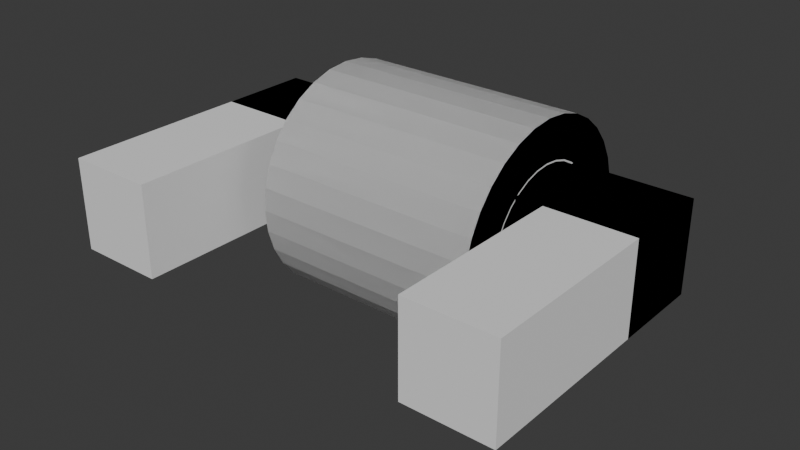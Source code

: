 # Source: toilet_paper.blend  (saved by Blender 4.3.34; exported with 4.5.12 LTS)
import bpy
from mathutils import Matrix  # noqa: F401  (used for matrix-valued properties, if any)

bpy.ops.wm.read_factory_settings(use_empty=True)
scene = bpy.context.scene
scene.name = 'Scene'

# ---- collections
col_collection = bpy.data.collections.new('Collection'); scene.collection.children.link(col_collection)

# ---- world
world_world = bpy.data.worlds.new('World'); scene.world = world_world
world_world.use_nodes = True; world_world.node_tree.nodes.clear()
_N = world_world.node_tree.nodes; _L = world_world.node_tree.links
n0 = _N.new('ShaderNodeOutputWorld'); n0.name = 'World Output'; n0.location = (300, 300)
n1 = _N.new('ShaderNodeBackground'); n1.name = 'Background'; n1.location = (10, 300)
n1.inputs[0].default_value = (0.05088, 0.05088, 0.05088, 1.0)
_L.new(n1.outputs[0], n0.inputs[0])
n0.is_active_output = True
world_world.color = (0.05088, 0.05088, 0.05088)
world_world.sun_shadow_jitter_overblur = 0.0

# ---- meshes
me_cube_001 = bpy.data.meshes.new('Cube.001')
me_cube_001.from_pydata([(-1.0, -1.0, -1.0), (-1.0, -1.0, 1.0), (-1.0, 1.0, -1.0), (-1.0, 1.0, 1.0), (1.0, -1.0, -1.0), (1.0, -1.0, 1.0), (1.0, 1.0, -1.0), (1.0, 1.0, 1.0), (-0.6166, 1.0, -1.0), (-0.6166, 1.0, 1.0), (-0.6166, -1.0, -1.0), (-0.6166, -1.0, 1.0), (-1.0, -4.991, -1.0), (-1.0, -4.991, 1.0), (-0.6166, -4.991, 1.0), (-0.6166, -4.991, -1.0), (-0.5, 1.607, -0.2934), (0.5, 1.573, -0.2934), (-0.5, 1.576, -0.6068), (0.5, 1.542, -0.6002), (-0.5, 1.484, -0.9082), (0.5, 1.453, -0.8952), (-0.5, 1.336, -1.186), (0.5, 1.308, -1.167), (-0.5, 1.136, -1.43), (0.5, 1.112, -1.405), (-0.5, 0.8926, -1.629), (0.5, 0.8737, -1.601), (-0.5, 0.6149, -1.778), (0.5, 0.6018, -1.746), (-0.5, 0.3135, -1.869), (0.5, 0.3068, -1.836), (-0.5, 0.0, -1.9), (0.5, 0.0, -1.866), (-0.5, -0.3135, -1.869), (0.5, -0.3068, -1.836), (-0.5, -0.6149, -1.778), (0.5, -0.6018, -1.746), (-0.5, -0.8926, -1.629), (0.5, -0.8737, -1.601), (-0.5, -1.136, -1.43), (0.5, -1.112, -1.405), (-0.5, -1.336, -1.186), (0.5, -1.308, -1.167), (-0.5, -1.484, -0.9082), (0.5, -1.453, -0.8952), (-0.5, -1.576, -0.6068), (0.5, -1.542, -0.6002), (-0.5, -1.607, -0.2934), (0.5, -1.573, -0.2934), (-0.5, -1.576, 0.02008), (0.5, -1.542, 0.01344), (-0.5, -1.484, 0.3215), (0.5, -1.453, 0.3085), (-0.5, -1.336, 0.5993), (0.5, -1.308, 0.5804), (-0.5, -1.136, 0.8427), (0.5, -1.112, 0.8187), (-0.5, -0.8926, 1.043), (0.5, -0.8737, 1.014), (-0.5, -0.6149, 1.191), (0.5, -0.6018, 1.16), (-0.5, -0.3135, 1.282), (0.5, -0.3068, 1.249), (-0.5, 0.0, 1.313), (0.5, 0.0, 1.279), (-0.5, 0.3135, 1.282), (0.5, 0.3068, 1.249), (-0.5, 0.6149, 1.191), (0.5, 0.6018, 1.16), (-0.5, 0.8926, 1.043), (0.5, 0.8737, 1.014), (-0.5, 1.136, 0.8427), (0.5, 1.112, 0.8187), (-0.5, 1.336, 0.5993), (0.5, 1.308, 0.5804), (-0.5, 1.484, 0.3215), (0.5, 1.453, 0.3085), (-0.5, 1.576, 0.02008), (0.5, 1.542, 0.01344), (0.5, 2.452, -0.7811), (0.5, 2.5, -0.2934), (0.5, 2.31, -1.25), (0.5, 2.079, -1.682), (0.5, 1.768, -2.061), (0.5, 1.389, -2.372), (0.5, 0.9567, -2.603), (0.5, 0.4877, -2.745), (0.5, 0.0, -2.793), (0.5, -0.4877, -2.745), (0.5, -0.9567, -2.603), (0.5, -1.389, -2.372), (0.5, -1.768, -2.061), (0.5, -2.079, -1.682), (0.5, -2.31, -1.25), (0.5, -2.452, -0.7811), (0.5, -2.5, -0.2934), (0.5, -2.452, 0.1943), (0.5, -2.31, 0.6633), (0.5, -2.079, 1.096), (0.5, -1.768, 1.474), (0.5, -1.389, 1.785), (0.5, -0.9567, 2.016), (0.5, -0.4877, 2.159), (0.5, 0.0, 2.207), (0.5, 0.4877, 2.159), (0.5, 0.9567, 2.016), (0.5, 1.389, 1.785), (0.5, 1.768, 1.474), (0.5, 2.079, 1.096), (0.5, 2.31, 0.6633), (0.5, 2.452, 0.1943), (-0.5, 2.5, -0.2934), (-0.5, 2.452, -0.7811), (-0.5, 2.31, -1.25), (-0.5, 2.079, -1.682), (-0.5, 1.768, -2.061), (-0.5, 1.389, -2.372), (-0.5, 0.9567, -2.603), (-0.5, 0.4877, -2.745), (-0.5, 0.0, -2.793), (-0.5, -0.4877, -2.745), (-0.5, -0.9567, -2.603), (-0.5, -1.389, -2.372), (-0.5, -1.768, -2.061), (-0.5, -2.079, -1.682), (-0.5, -2.31, -1.25), (-0.5, -2.452, -0.7811), (-0.5, -2.5, -0.2934), (-0.5, -2.452, 0.1943), (-0.5, -2.31, 0.6633), (-0.5, -2.079, 1.096), (-0.5, -1.768, 1.474), (-0.5, -1.389, 1.785), (-0.5, -0.9567, 2.016), (-0.5, -0.4877, 2.159), (-0.5, 0.0, 2.207), (-0.5, 0.4877, 2.159), (-0.5, 0.9567, 2.016), (-0.5, 1.389, 1.785), (-0.5, 1.768, 1.474), (-0.5, 2.079, 1.096), (-0.5, 2.31, 0.6633), (-0.5, 2.452, 0.1943)], [], [(0, 1, 3, 2), (8, 9, 7, 6), (6, 7, 5, 4), (11, 1, 13, 14), (8, 6, 4, 10), (9, 3, 1, 11), (7, 9, 11, 5), (2, 8, 10, 0), (4, 5, 11, 10), (2, 3, 9, 8), (15, 14, 13, 12), (10, 11, 14, 15), (0, 10, 15, 12), (1, 0, 12, 13), (112, 81, 80, 113), (113, 80, 82, 114), (114, 82, 83, 115), (115, 83, 84, 116), (116, 84, 85, 117), (117, 85, 86, 118), (118, 86, 87, 119), (119, 87, 88, 120), (120, 88, 89, 121), (121, 89, 90, 122), (122, 90, 91, 123), (123, 91, 92, 124), (124, 92, 93, 125), (125, 93, 94, 126), (126, 94, 95, 127), (127, 95, 96, 128), (128, 96, 97, 129), (129, 97, 98, 130), (130, 98, 99, 131), (131, 99, 100, 132), (132, 100, 101, 133), (133, 101, 102, 134), (134, 102, 103, 135), (135, 103, 104, 136), (136, 104, 105, 137), (137, 105, 106, 138), (138, 106, 107, 139), (139, 107, 108, 140), (140, 108, 109, 141), (141, 109, 110, 142), (63, 61, 60, 62), (142, 110, 111, 143), (143, 111, 81, 112), (65, 63, 62, 64), (17, 19, 80, 81), (19, 21, 82, 80), (21, 23, 83, 82), (23, 25, 84, 83), (25, 27, 85, 84), (27, 29, 86, 85), (29, 31, 87, 86), (31, 33, 88, 87), (33, 35, 89, 88), (35, 37, 90, 89), (37, 39, 91, 90), (39, 41, 92, 91), (41, 43, 93, 92), (43, 45, 94, 93), (45, 47, 95, 94), (47, 49, 96, 95), (49, 51, 97, 96), (51, 53, 98, 97), (53, 55, 99, 98), (55, 57, 100, 99), (57, 59, 101, 100), (59, 61, 102, 101), (61, 63, 103, 102), (63, 65, 104, 103), (65, 67, 105, 104), (67, 69, 106, 105), (69, 71, 107, 106), (71, 73, 108, 107), (73, 75, 109, 108), (75, 77, 110, 109), (77, 79, 111, 110), (79, 17, 81, 111), (18, 16, 112, 113), (20, 18, 113, 114), (22, 20, 114, 115), (24, 22, 115, 116), (26, 24, 116, 117), (28, 26, 117, 118), (30, 28, 118, 119), (32, 30, 119, 120), (34, 32, 120, 121), (36, 34, 121, 122), (38, 36, 122, 123), (40, 38, 123, 124), (42, 40, 124, 125), (44, 42, 125, 126), (46, 44, 126, 127), (48, 46, 127, 128), (50, 48, 128, 129), (52, 50, 129, 130), (54, 52, 130, 131), (56, 54, 131, 132), (58, 56, 132, 133), (60, 58, 133, 134), (62, 60, 134, 135), (64, 62, 135, 136), (66, 64, 136, 137), (68, 66, 137, 138), (70, 68, 138, 139), (72, 70, 139, 140), (74, 72, 140, 141), (76, 74, 141, 142), (78, 76, 142, 143), (16, 78, 143, 112), (61, 59, 58, 60), (59, 57, 56, 58), (57, 55, 54, 56), (67, 65, 64, 66), (69, 67, 66, 68), (71, 69, 68, 70), (73, 71, 70, 72), (75, 73, 72, 74), (77, 75, 74, 76), (79, 77, 76, 78), (17, 79, 78, 16), (19, 17, 16, 18), (21, 19, 18, 20), (23, 21, 20, 22), (25, 23, 22, 24), (27, 25, 24, 26), (29, 27, 26, 28), (55, 53, 52, 54), (53, 51, 50, 52), (51, 49, 48, 50), (49, 47, 46, 48), (47, 45, 44, 46), (45, 43, 42, 44), (43, 41, 40, 42), (41, 39, 38, 40), (39, 37, 36, 38), (31, 29, 28, 30), (33, 31, 30, 32), (35, 33, 32, 34), (37, 35, 34, 36)])
_uv = me_cube_001.uv_layers.new(name='UVMap')
_uv.uv.foreach_set('vector', [0.375, 0.0, 0.625, 0.0, 0.625, 0.25, 0.375, 0.25, 0.375, 0.375, 0.625, 0.375, 0.625, 0.5, 0.375, 0.5, 0.375, 0.5, 0.625, 0.5, 0.625, 0.75, 0.375, 0.75, 0.75, 0.75, 0.875, 0.75, 0.875, 0.75, 0.75, 0.75, 0.25, 0.5, 0.375, 0.5, 0.375, 0.75, 0.25, 0.75, 0.75, 0.5, 0.875, 0.5, 0.875, 0.75, 0.75, 0.75, 0.625, 0.5, 0.75, 0.5, 0.75, 0.75, 0.625, 0.75, 0.125, 0.5, 0.25, 0.5, 0.25, 0.75, 0.125, 0.75, 0.375, 0.75, 0.625, 0.75, 0.625, 0.875, 0.375, 0.875, 0.375, 0.25, 0.625, 0.25, 0.625, 0.375, 0.375, 0.375, 0.375, 0.875, 0.625, 0.875, 0.625, 1.0, 0.375, 1.0, 0.375, 0.875, 0.625, 0.875, 0.625, 0.875, 0.375, 0.875, 0.125, 0.75, 0.25, 0.75, 0.25, 0.75, 0.125, 0.75, 0.625, 0.0, 0.375, 0.0, 0.375, 0.0, 0.625, 0.0, 1.0, 0.5, 1.0, 1.0, 0.9688, 1.0, 0.9688, 0.5, 0.9688, 0.5, 0.9688, 1.0, 0.9375, 1.0, 0.9375, 0.5, 0.9375, 0.5, 0.9375, 1.0, 0.9062, 1.0, 0.9062, 0.5, 0.9062, 0.5, 0.9062, 1.0, 0.875, 1.0, 0.875, 0.5, 0.875, 0.5, 0.875, 1.0, 0.8438, 1.0, 0.8438, 0.5, 0.8438, 0.5, 0.8438, 1.0, 0.8125, 1.0, 0.8125, 0.5, 0.8125, 0.5, 0.8125, 1.0, 0.7812, 1.0, 0.7812, 0.5, 0.7812, 0.5, 0.7812, 1.0, 0.75, 1.0, 0.75, 0.5, 0.75, 0.5, 0.75, 1.0, 0.7188, 1.0, 0.7188, 0.5, 0.7188, 0.5, 0.7188, 1.0, 0.6875, 1.0, 0.6875, 0.5, 0.6875, 0.5, 0.6875, 1.0, 0.6562, 1.0, 0.6562, 0.5, 0.6562, 0.5, 0.6562, 1.0, 0.625, 1.0, 0.625, 0.5, 0.625, 0.5, 0.625, 1.0, 0.5938, 1.0, 0.5938, 0.5, 0.5938, 0.5, 0.5938, 1.0, 0.5625, 1.0, 0.5625, 0.5, 0.5625, 0.5, 0.5625, 1.0, 0.5312, 1.0, 0.5312, 0.5, 0.5312, 0.5, 0.5312, 1.0, 0.5, 1.0, 0.5, 0.5, 0.5, 0.5, 0.5, 1.0, 0.4688, 1.0, 0.4688, 0.5, 0.4688, 0.5, 0.4688, 1.0, 0.4375, 1.0, 0.4375, 0.5, 0.4375, 0.5, 0.4375, 1.0, 0.4062, 1.0, 0.4062, 0.5, 0.4062, 0.5, 0.4062, 1.0, 0.375, 1.0, 0.375, 0.5, 0.375, 0.5, 0.375, 1.0, 0.3438, 1.0, 0.3438, 0.5, 0.3438, 0.5, 0.3438, 1.0, 0.3125, 1.0, 0.3125, 0.5, 0.3125, 0.5, 0.3125, 1.0, 0.2812, 1.0, 0.2812, 0.5, 0.2812, 0.5, 0.2812, 1.0, 0.25, 1.0, 0.25, 0.5, 0.25, 0.5, 0.25, 1.0, 0.2188, 1.0, 0.2188, 0.5, 0.2188, 0.5, 0.2188, 1.0, 0.1875, 1.0, 0.1875, 0.5, 0.1875, 0.5, 0.1875, 1.0, 0.1562, 1.0, 0.1562, 0.5, 0.1562, 0.5, 0.1562, 1.0, 0.125, 1.0, 0.125, 0.5, 0.125, 0.5, 0.125, 1.0, 0.09375, 1.0, 0.09375, 0.5, 0.09375, 0.5, 0.09375, 1.0, 0.0625, 1.0, 0.0625, 0.5, 0.1019, 0.2205, 0.1105, 0.1922, 0.6075, 0.191, 0.5987, 0.2199, 0.0625, 0.5, 0.0625, 1.0, 0.03125, 1.0, 0.03125, 0.5, 0.03125, 0.5, 0.03125, 1.0, 0.0, 1.0, 0.0, 0.5, 0.09902, 0.25, 0.1019, 0.2205, 0.5987, 0.2199, 0.5958, 0.25, 0.25, 0.401, 0.2795, 0.3981, 0.2968, 0.4854, 0.25, 0.49, 0.2795, 0.3981, 0.3078, 0.3895, 0.3418, 0.4717, 0.2968, 0.4854, 0.3078, 0.3895, 0.3339, 0.3755, 0.3833, 0.4496, 0.3418, 0.4717, 0.3339, 0.3755, 0.3568, 0.3568, 0.4197, 0.4197, 0.3833, 0.4496, 0.3568, 0.3568, 0.3755, 0.3339, 0.4496, 0.3833, 0.4197, 0.4197, 0.3755, 0.3339, 0.3895, 0.3078, 0.4717, 0.3418, 0.4496, 0.3833, 0.3895, 0.3078, 0.3981, 0.2795, 0.4854, 0.2968, 0.4717, 0.3418, 0.3981, 0.2795, 0.401, 0.25, 0.49, 0.25, 0.4854, 0.2968, 0.401, 0.25, 0.3981, 0.2205, 0.4854, 0.2032, 0.49, 0.25, 0.3981, 0.2205, 0.3895, 0.1922, 0.4717, 0.1582, 0.4854, 0.2032, 0.3895, 0.1922, 0.3755, 0.1661, 0.4496, 0.1167, 0.4717, 0.1582, 0.3755, 0.1661, 0.3568, 0.1432, 0.4197, 0.08029, 0.4496, 0.1167, 0.3568, 0.1432, 0.3339, 0.1245, 0.3833, 0.05045, 0.4197, 0.08029, 0.3339, 0.1245, 0.3078, 0.1105, 0.3418, 0.02827, 0.3833, 0.05045, 0.3078, 0.1105, 0.2795, 0.1019, 0.2968, 0.01461, 0.3418, 0.02827, 0.2795, 0.1019, 0.25, 0.09902, 0.25, 0.01, 0.2968, 0.01461, 0.25, 0.09902, 0.2205, 0.1019, 0.2032, 0.01461, 0.25, 0.01, 0.2205, 0.1019, 0.1922, 0.1105, 0.1582, 0.02827, 0.2032, 0.01461, 0.1922, 0.1105, 0.1661, 0.1245, 0.1167, 0.05045, 0.1582, 0.02827, 0.1661, 0.1245, 0.1432, 0.1432, 0.08029, 0.08029, 0.1167, 0.05045, 0.1432, 0.1432, 0.1245, 0.1661, 0.05045, 0.1167, 0.08029, 0.08029, 0.1245, 0.1661, 0.1105, 0.1922, 0.02827, 0.1582, 0.05045, 0.1167, 0.1105, 0.1922, 0.1019, 0.2205, 0.01461, 0.2032, 0.02827, 0.1582, 0.1019, 0.2205, 0.09902, 0.25, 0.01, 0.25, 0.01461, 0.2032, 0.09902, 0.25, 0.1019, 0.2795, 0.01461, 0.2968, 0.01, 0.25, 0.1019, 0.2795, 0.1105, 0.3078, 0.02827, 0.3418, 0.01461, 0.2968, 0.1105, 0.3078, 0.1245, 0.3339, 0.05045, 0.3833, 0.02827, 0.3418, 0.1245, 0.3339, 0.1432, 0.3568, 0.08029, 0.4197, 0.05045, 0.3833, 0.1432, 0.3568, 0.1661, 0.3755, 0.1167, 0.4496, 0.08029, 0.4197, 0.1661, 0.3755, 0.1922, 0.3895, 0.1582, 0.4717, 0.1167, 0.4496, 0.1922, 0.3895, 0.2205, 0.3981, 0.2032, 0.4854, 0.1582, 0.4717, 0.2205, 0.3981, 0.25, 0.401, 0.25, 0.49, 0.2032, 0.4854, 0.7801, 0.4013, 0.75, 0.4042, 0.75, 0.49, 0.7968, 0.4854, 0.809, 0.3925, 0.7801, 0.4013, 0.7968, 0.4854, 0.8418, 0.4717, 0.8357, 0.3783, 0.809, 0.3925, 0.8418, 0.4717, 0.8833, 0.4496, 0.8591, 0.3591, 0.8357, 0.3783, 0.8833, 0.4496, 0.9197, 0.4197, 0.8783, 0.3357, 0.8591, 0.3591, 0.9197, 0.4197, 0.9496, 0.3833, 0.8925, 0.309, 0.8783, 0.3357, 0.9496, 0.3833, 0.9717, 0.3418, 0.9013, 0.2801, 0.8925, 0.309, 0.9717, 0.3418, 0.9854, 0.2968, 0.9042, 0.25, 0.9013, 0.2801, 0.9854, 0.2968, 0.99, 0.25, 0.9013, 0.2199, 0.9042, 0.25, 0.99, 0.25, 0.9854, 0.2032, 0.8925, 0.191, 0.9013, 0.2199, 0.9854, 0.2032, 0.9717, 0.1582, 0.8783, 0.1643, 0.8925, 0.191, 0.9717, 0.1582, 0.9496, 0.1167, 0.8591, 0.1409, 0.8783, 0.1643, 0.9496, 0.1167, 0.9197, 0.08029, 0.8357, 0.1217, 0.8591, 0.1409, 0.9197, 0.08029, 0.8833, 0.05045, 0.809, 0.1075, 0.8357, 0.1217, 0.8833, 0.05045, 0.8418, 0.02827, 0.7801, 0.09872, 0.809, 0.1075, 0.8418, 0.02827, 0.7968, 0.01461, 0.75, 0.09575, 0.7801, 0.09872, 0.7968, 0.01461, 0.75, 0.01, 0.7199, 0.09872, 0.75, 0.09575, 0.75, 0.01, 0.7032, 0.01461, 0.691, 0.1075, 0.7199, 0.09872, 0.7032, 0.01461, 0.6582, 0.02827, 0.6643, 0.1217, 0.691, 0.1075, 0.6582, 0.02827, 0.6167, 0.05045, 0.6409, 0.1409, 0.6643, 0.1217, 0.6167, 0.05045, 0.5803, 0.08029, 0.6217, 0.1643, 0.6409, 0.1409, 0.5803, 0.08029, 0.5504, 0.1167, 0.6075, 0.191, 0.6217, 0.1643, 0.5504, 0.1167, 0.5283, 0.1582, 0.5987, 0.2199, 0.6075, 0.191, 0.5283, 0.1582, 0.5146, 0.2032, 0.5958, 0.25, 0.5987, 0.2199, 0.5146, 0.2032, 0.51, 0.25, 0.5987, 0.2801, 0.5958, 0.25, 0.51, 0.25, 0.5146, 0.2968, 0.6075, 0.309, 0.5987, 0.2801, 0.5146, 0.2968, 0.5283, 0.3418, 0.6217, 0.3357, 0.6075, 0.309, 0.5283, 0.3418, 0.5504, 0.3833, 0.6409, 0.3591, 0.6217, 0.3357, 0.5504, 0.3833, 0.5803, 0.4197, 0.6643, 0.3783, 0.6409, 0.3591, 0.5803, 0.4197, 0.6167, 0.4496, 0.691, 0.3925, 0.6643, 0.3783, 0.6167, 0.4496, 0.6582, 0.4717, 0.7199, 0.4013, 0.691, 0.3925, 0.6582, 0.4717, 0.7032, 0.4854, 0.75, 0.4042, 0.7199, 0.4013, 0.7032, 0.4854, 0.75, 0.49, 0.1105, 0.1922, 0.1245, 0.1661, 0.6217, 0.1643, 0.6075, 0.191, 0.1245, 0.1661, 0.1432, 0.1432, 0.6409, 0.1409, 0.6217, 0.1643, 0.1432, 0.1432, 0.1661, 0.1245, 0.6643, 0.1217, 0.6409, 0.1409, 0.1019, 0.2795, 0.09902, 0.25, 0.5958, 0.25, 0.5987, 0.2801, 0.1105, 0.3078, 0.1019, 0.2795, 0.5987, 0.2801, 0.6075, 0.309, 0.1245, 0.3339, 0.1105, 0.3078, 0.6075, 0.309, 0.6217, 0.3357, 0.1432, 0.3568, 0.1245, 0.3339, 0.6217, 0.3357, 0.6409, 0.3591, 0.1661, 0.3755, 0.1432, 0.3568, 0.6409, 0.3591, 0.6643, 0.3783, 0.1922, 0.3895, 0.1661, 0.3755, 0.6643, 0.3783, 0.691, 0.3925, 0.2205, 0.3981, 0.1922, 0.3895, 0.691, 0.3925, 0.7199, 0.4013, 0.25, 0.401, 0.2205, 0.3981, 0.7199, 0.4013, 0.75, 0.4042, 0.2795, 0.3981, 0.25, 0.401, 0.75, 0.4042, 0.7801, 0.4013, 0.3078, 0.3895, 0.2795, 0.3981, 0.7801, 0.4013, 0.809, 0.3925, 0.3339, 0.3755, 0.3078, 0.3895, 0.809, 0.3925, 0.8357, 0.3783, 0.3568, 0.3568, 0.3339, 0.3755, 0.8357, 0.3783, 0.8591, 0.3591, 0.3755, 0.3339, 0.3568, 0.3568, 0.8591, 0.3591, 0.8783, 0.3357, 0.3895, 0.3078, 0.3755, 0.3339, 0.8783, 0.3357, 0.8925, 0.309, 0.1661, 0.1245, 0.1922, 0.1105, 0.691, 0.1075, 0.6643, 0.1217, 0.1922, 0.1105, 0.2205, 0.1019, 0.7199, 0.09872, 0.691, 0.1075, 0.2205, 0.1019, 0.25, 0.09902, 0.75, 0.09575, 0.7199, 0.09872, 0.25, 0.09902, 0.2795, 0.1019, 0.7801, 0.09872, 0.75, 0.09575, 0.2795, 0.1019, 0.3078, 0.1105, 0.809, 0.1075, 0.7801, 0.09872, 0.3078, 0.1105, 0.3339, 0.1245, 0.8357, 0.1217, 0.809, 0.1075, 0.3339, 0.1245, 0.3568, 0.1432, 0.8591, 0.1409, 0.8357, 0.1217, 0.3568, 0.1432, 0.3755, 0.1661, 0.8783, 0.1643, 0.8591, 0.1409, 0.3755, 0.1661, 0.3895, 0.1922, 0.8925, 0.191, 0.8783, 0.1643, 0.3981, 0.2795, 0.3895, 0.3078, 0.8925, 0.309, 0.9013, 0.2801, 0.401, 0.25, 0.3981, 0.2795, 0.9013, 0.2801, 0.9042, 0.25, 0.3981, 0.2205, 0.401, 0.25, 0.9042, 0.25, 0.9013, 0.2199, 0.3895, 0.1922, 0.3981, 0.2205, 0.9013, 0.2199, 0.8925, 0.191])
me_cube_001.update()

# ---- objects
ob_cube = bpy.data.objects.new('Cube', me_cube_001)

# ---- transforms, parenting, visibility, modifiers, constraints
ob_cube.location = (0.0, 0.0, 0.0)
ob_cube.scale = (0.5, 0.1, 0.1)
_m = ob_cube.modifiers.new('Mirror', 'MIRROR')

# ---- collection membership
col_collection.objects.link(ob_cube)

# ---- scene / render settings (as saved in the file)
scene.frame_start = 1; scene.frame_end = 250; scene.frame_set(1)
scene.render.engine = 'BLENDER_EEVEE_NEXT'
bpy.context.view_layer.update()

# ---- added for rendering (the .blend has no active camera and no usable light): camera, sun
cam_auto = bpy.data.cameras.new('AutoCamera')
cam_auto.lens = 50.0
cam_auto.sensor_width = 36.0
cam_auto.clip_end = 1000.0
ob_auto_camera = bpy.data.objects.new('AutoCamera', cam_auto)
scene.collection.objects.link(ob_auto_camera)
ob_auto_camera.location = (1.24513, -1.61869, 0.966769)
ob_auto_camera.rotation_euler = (1.09748, -7.21219e-08, 0.694738)
scene.camera = ob_auto_camera
light_auto_sun = bpy.data.lights.new('AutoSun', 'SUN')
light_auto_sun.energy = 3.0
light_auto_sun.angle = 0.0523599
ob_auto_sun = bpy.data.objects.new('AutoSun', light_auto_sun)
scene.collection.objects.link(ob_auto_sun)
ob_auto_sun.rotation_euler = (0.872665, 0.174533, 0.523599)
bpy.context.view_layer.update()

